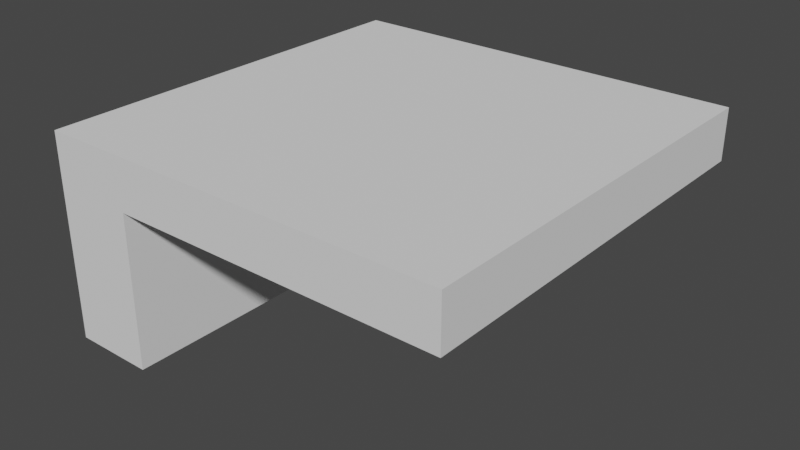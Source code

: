 # Source: PlatformRaisedHalf.blend  (saved by Blender 4.0.36; exported with 4.5.12 LTS)
import bpy
from mathutils import Matrix  # noqa: F401  (used for matrix-valued properties, if any)

bpy.ops.wm.read_factory_settings(use_empty=True)
scene = bpy.context.scene
scene.name = 'Scene'

# ---- collections
col_collection = bpy.data.collections.new('Collection'); scene.collection.children.link(col_collection)

# ---- world
world_world = bpy.data.worlds.new('World'); scene.world = world_world
world_world.use_nodes = True; world_world.node_tree.nodes.clear()
_N = world_world.node_tree.nodes; _L = world_world.node_tree.links
n0 = _N.new('ShaderNodeOutputWorld'); n0.name = 'World Output'; n0.location = (300, 300)
n1 = _N.new('ShaderNodeBackground'); n1.name = 'Background'; n1.location = (10, 300)
n1.inputs[0].default_value = (0.05088, 0.05088, 0.05088, 1.0)
_L.new(n1.outputs[0], n0.inputs[0])
n0.is_active_output = True
world_world.color = (0.05088, 0.05088, 0.05088)
world_world.use_sun_shadow = False
world_world.sun_shadow_jitter_overblur = 0.0

# ---- meshes
me_cube = bpy.data.meshes.new('Cube')
me_cube.from_pydata([(-0.5, -0.5, 0.375), (-0.5, -0.5, 0.5), (-0.5, 0.5, 0.375), (-0.5, 0.5, 0.5), (0.5, -0.5, 0.375), (0.5, -0.5, 0.5), (0.5, 0.5, 0.375), (0.5, 0.5, 0.5), (-0.3, 0.5, 0.375), (-0.3, 0.5, 0.5), (-0.3, -0.5, 0.375), (-0.3, -0.5, 0.5), (-0.5, 0.5, 0.0), (-0.5, -0.5, 0.0), (-0.3, 0.5, 0.0), (-0.3, -0.5, 0.0)], [], [(0, 1, 3, 2), (6, 7, 5, 4), (10, 11, 1, 0), (8, 10, 15, 14), (9, 3, 1, 11), (7, 9, 11, 5), (6, 4, 10, 8), (5, 11, 10, 4), (2, 3, 9, 8), (9, 7, 6, 8), (12, 14, 15, 13), (2, 8, 14, 12), (0, 2, 12, 13), (10, 0, 13, 15)])
_uv = me_cube.uv_layers.new(name='UVMap')
_uv.uv.foreach_set('vector', [0.5344, 0.364, 0.5344, 0.4684, -0.0004957, 0.4684, -0.0004957, 0.364, -0.0004957, 0.6784, -0.0004957, 0.574, 0.5344, 0.574, 0.5344, 0.6784, 0.7389, 0.7719, 0.8433, 0.7719, 0.8433, 0.939, 0.7389, 0.939, 0.5275, -0.2574, 0.5275, 0.271, 0.3294, 0.271, 0.3294, -0.2574, 0.5286, 0.9517, 0.5286, 1.057, 0.0001805, 1.057, 0.0001805, 0.9517, 0.5286, 0.529, 0.5286, 0.9517, 0.0001805, 0.9517, 0.0001804, 0.529, 0.5286, 0.5286, 0.0001805, 0.5286, 0.0001804, 0.1059, 0.5286, 0.1059, 0.8433, 0.1034, 0.8433, 0.7719, 0.7389, 0.7719, 0.7389, 0.1034, 0.6333, 0.939, 0.5289, 0.939, 0.5289, 0.7719, 0.6333, 0.7719, 0.5289, 0.7719, 0.5289, 0.1034, 0.6333, 0.1034, 0.6333, 0.7719, 0.2116, -0.2112, 0.3172, -0.2112, 0.3172, 0.3172, 0.2116, 0.3172, 0.6005, 0.6598, 0.6005, 0.8402, 0.2624, 0.8402, 0.2624, 0.6598, 0.8357, -0.06015, 0.8357, 0.4747, 0.5224, 0.4747, 0.5224, -0.06015, 0.6073, 0.16, 0.6073, 0.3403, 0.2692, 0.3403, 0.2692, 0.16])
me_cube.update()

# ---- objects
ob_cube = bpy.data.objects.new('Cube', me_cube)

# ---- transforms, parenting, visibility, modifiers, constraints
ob_cube.location = (0.0, 0.0, 0.0)

# ---- collection membership
col_collection.objects.link(ob_cube)

# ---- scene / render settings (as saved in the file)
scene.frame_start = 0; scene.frame_end = 239; scene.frame_set(0)
scene.render.engine = 'BLENDER_EEVEE_NEXT'
scene.render.filter_size = 1.25
scene.render.simplify_subdivision = 0
scene.cycles.sampling_pattern = 'TABULATED_SOBOL'
scene.eevee.taa_render_samples = 16
scene.eevee.use_gtao = True
scene.eevee.use_raytracing = True
scene.view_settings.view_transform = 'Filmic'
bpy.context.view_layer.update()

# ---- added for rendering (the .blend has no active camera and no usable light): camera, sun
cam_auto = bpy.data.cameras.new('AutoCamera')
cam_auto.lens = 50.0
cam_auto.sensor_width = 36.0
cam_auto.clip_end = 1000.0
ob_auto_camera = bpy.data.objects.new('AutoCamera', cam_auto)
scene.collection.objects.link(ob_auto_camera)
ob_auto_camera.location = (1.38784, -1.6654, 1.36027)
ob_auto_camera.rotation_euler = (1.09748, -7.21219e-08, 0.694738)
scene.camera = ob_auto_camera
light_auto_sun = bpy.data.lights.new('AutoSun', 'SUN')
light_auto_sun.energy = 3.0
light_auto_sun.angle = 0.0523599
ob_auto_sun = bpy.data.objects.new('AutoSun', light_auto_sun)
scene.collection.objects.link(ob_auto_sun)
ob_auto_sun.rotation_euler = (0.872665, 0.174533, 0.523599)
bpy.context.view_layer.update()
